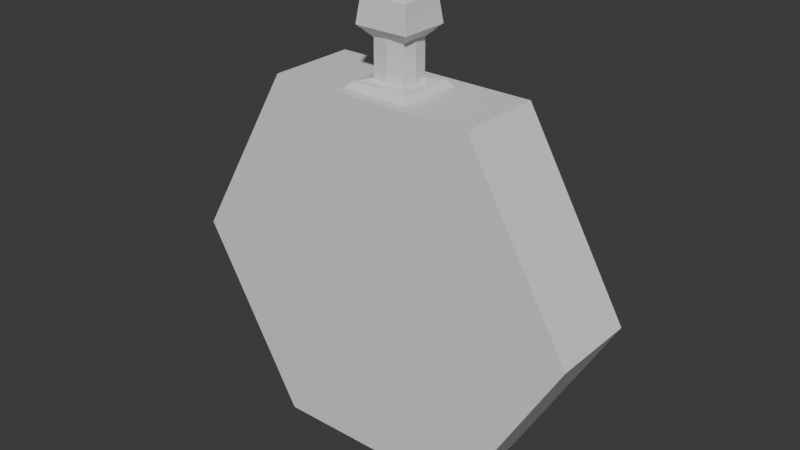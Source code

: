 # Source: Perfume2.blend  (saved by Blender 5.0.119; exported with 4.5.12 LTS)
import bpy
from mathutils import Matrix  # noqa: F401  (used for matrix-valued properties, if any)

bpy.ops.wm.read_factory_settings(use_empty=True)
scene = bpy.context.scene
scene.name = 'Scene'

# ---- collections
col_collection = bpy.data.collections.new('Collection'); scene.collection.children.link(col_collection)

# ---- materials (node trees are filled in below, after node groups)
mat_material = bpy.data.materials.new('Material')
mat_material.alpha_threshold = 0.0
mat_material.use_backface_culling_lightprobe_volume = False
mat_material.roughness = 0.5
mat_material.line_color = (0.0, 0.0, 0.0, 1.0)

# ---- material node trees
mat_material.use_nodes = True; mat_material.node_tree.nodes.clear()
_N = mat_material.node_tree.nodes; _L = mat_material.node_tree.links
n0 = _N.new('ShaderNodeOutputMaterial'); n0.name = 'Material Output'; n0.location = (200, 100)
n1 = _N.new('ShaderNodeBsdfPrincipled'); n1.name = 'Principled BSDF'; n1.location = (-200, 100)
_L.new(n1.outputs[0], n0.inputs[0])
n0.is_active_output = True

# ---- world
world_world = bpy.data.worlds.new('World'); scene.world = world_world
world_world.use_nodes = True; world_world.node_tree.nodes.clear()
_N = world_world.node_tree.nodes; _L = world_world.node_tree.links
n0 = _N.new('ShaderNodeOutputWorld'); n0.name = 'World Output'; n0.location = (200, 100)
n1 = _N.new('ShaderNodeBackground'); n1.name = 'Background'; n1.location = (-200, 100)
n1.inputs[0].default_value = (0.05088, 0.05088, 0.05088, 1.0)
_L.new(n1.outputs[0], n0.inputs[0])
n0.is_active_output = True
world_world.color = (0.05088, 0.05088, 0.05088)
world_world.sun_shadow_jitter_overblur = 0.0

# ---- meshes
me_cube = bpy.data.meshes.new('Cube')
me_cube.from_pydata([(-0.05004, -0.02118, -0.07827), (-0.05004, 0.02118, -0.07827), (0.04976, -0.02118, -0.07844), (0.04976, 0.02118, -0.07844), (0.0998, -0.02118, 0.007915), (0.0998, 0.02118, 0.007915), (0.05004, -0.02118, 0.09443), (0.05004, 0.02118, 0.09443), (-0.04976, -0.02118, 0.09459), (-0.04976, 0.02118, 0.09459), (-0.0998, -0.02118, 0.008243), (-0.0998, 0.02118, 0.008243), (0.01678, -0.02118, 0.09448), (-0.01649, -0.02118, 0.09454), (-0.01649, 0.02118, 0.09454), (0.01678, 0.02118, 0.09448), (-0.05004, 0.01484, -0.07827), (0.04976, 0.01484, -0.07844), (0.0998, 0.01484, 0.007915), (0.05004, 0.01484, 0.09443), (-0.04976, 0.01484, 0.09459), (-0.0998, 0.01484, 0.008243), (0.01678, 0.01484, 0.09448), (-0.01649, 0.01484, 0.09454), (0.04976, -0.01583, -0.07844), (0.0998, -0.01583, 0.007915), (0.05004, -0.01583, 0.09443), (-0.04976, -0.01583, 0.09459), (-0.0998, -0.01583, 0.008243), (0.01678, -0.01583, 0.09448), (-0.01649, -0.01583, 0.09454), (-0.05004, -0.01583, -0.07827), (0.01397, 0.01225, 0.09749), (-0.01368, 0.01225, 0.09754), (0.01397, -0.01324, 0.09749), (-0.01368, -0.01324, 0.09754), (0.00777, 0.006538, 0.09859), (-0.007483, 0.006538, 0.09862), (0.00777, -0.007528, 0.09859), (-0.007483, -0.007528, 0.09862), (0.007798, 0.006538, 0.1158), (-0.007455, 0.006538, 0.1158), (0.007798, -0.007528, 0.1158), (-0.007455, -0.007528, 0.1158), (0.01311, 0.01143, 0.1211), (-0.01275, 0.01143, 0.1212), (0.01311, -0.01242, 0.1211), (-0.01275, -0.01242, 0.1212), (0.0115, 0.009929, 0.1334), (-0.0111, 0.009929, 0.1335), (0.0115, -0.01092, 0.1334), (-0.0111, -0.01092, 0.1335), (0.005499, 0.004382, 0.1397), (-0.005078, 0.004382, 0.1397), (0.005499, -0.005372, 0.1397), (-0.005078, -0.005372, 0.1397), (0.0001417, -0.02118, 0.09451), (0.0001417, 0.02118, 0.09451), (0.0001417, 0.01484, 0.09451), (0.0001417, -0.01583, 0.09451), (0.0001417, 0.01225, 0.09751), (0.0001417, -0.01324, 0.09751), (0.0001417, 0.007431, 0.09751), (0.0001417, -0.008421, 0.09751), (0.0001735, 0.007431, 0.1169), (0.0001735, -0.008421, 0.1169), (0.0001804, 0.01143, 0.1211), (0.0001804, -0.01242, 0.1211), (0.0002006, 0.009929, 0.1335), (0.0002006, -0.01092, 0.1335), (0.0002109, 0.004382, 0.1397), (0.0002109, -0.005372, 0.1397), (-0.05004, -0.000495, -0.07827), (0.04976, -0.000495, -0.07844), (0.0998, -0.000495, 0.007915), (0.05004, -0.000495, 0.09443), (-0.04976, -0.000495, 0.09459), (-0.0998, -0.000495, 0.008243), (0.01678, -0.000495, 0.09448), (-0.01649, -0.000495, 0.09454), (0.01397, -0.000495, 0.09749), (-0.01368, -0.000495, 0.09754), (0.008737, -0.000495, 0.0975), (-0.008454, -0.000495, 0.09753), (0.008769, -0.000495, 0.1169), (-0.008422, -0.000495, 0.1169), (0.01311, -0.000495, 0.1211), (-0.01275, -0.000495, 0.1212), (0.0115, -0.000495, 0.1334), (-0.0111, -0.000495, 0.1335), (0.005499, -0.000495, 0.1397), (-0.005078, -0.000495, 0.1397), (0.0002109, -0.000495, 0.1397)], [], [(16, 1, 3, 17), (17, 3, 5, 18), (18, 5, 7, 19), (23, 14, 9, 20), (20, 9, 11, 21), (3, 1, 11, 9, 14, 57, 15, 7, 5), (21, 11, 1, 16), (0, 2, 4, 6, 12, 56, 13, 8, 10), (19, 7, 15, 22), (58, 57, 14, 23), (78, 22, 32, 80), (75, 19, 22, 78), (77, 21, 16, 72), (76, 20, 21, 77), (79, 23, 20, 76), (74, 18, 19, 75), (73, 17, 18, 74), (72, 16, 17, 73), (0, 31, 24, 2), (2, 24, 25, 4), (4, 25, 26, 6), (13, 30, 27, 8), (8, 27, 28, 10), (10, 28, 31, 0), (6, 26, 29, 12), (56, 59, 30, 13), (81, 35, 39, 83), (58, 23, 33, 60), (79, 30, 35, 81), (59, 29, 34, 61), (63, 38, 42, 65), (60, 33, 37, 62), (61, 34, 38, 63), (80, 32, 36, 82), (85, 43, 47, 87), (82, 36, 40, 84), (83, 39, 43, 85), (62, 37, 41, 64), (66, 45, 49, 68), (64, 41, 45, 66), (65, 42, 46, 67), (84, 40, 44, 86), (69, 50, 54, 71), (67, 46, 50, 69), (86, 44, 48, 88), (87, 47, 51, 89), (92, 70, 53, 91), (88, 48, 52, 90), (89, 51, 55, 91), (68, 49, 53, 70), (48, 68, 70, 52), (90, 52, 70, 92), (47, 67, 69, 51), (51, 69, 71, 55), (43, 65, 67, 47), (40, 64, 66, 44), (44, 66, 68, 48), (36, 62, 64, 40), (35, 61, 63, 39), (32, 60, 62, 36), (39, 63, 65, 43), (30, 59, 61, 35), (22, 58, 60, 32), (12, 29, 59, 56), (22, 15, 57, 58), (54, 90, 92, 71), (49, 89, 91, 53), (50, 88, 90, 54), (71, 92, 91, 55), (45, 87, 89, 49), (46, 86, 88, 50), (42, 84, 86, 46), (37, 83, 85, 41), (38, 82, 84, 42), (41, 85, 87, 45), (34, 80, 82, 38), (23, 79, 81, 33), (33, 81, 83, 37), (31, 72, 73, 24), (24, 73, 74, 25), (25, 74, 75, 26), (30, 79, 76, 27), (27, 76, 77, 28), (28, 77, 72, 31), (26, 75, 78, 29), (29, 78, 80, 34)])
_uv = me_cube.uv_layers.new(name='UVMap')
_uv.uv.foreach_set('vector', [1.0, 0.9252, 1.0, 1.0, 0.8333, 1.0, 0.8333, 0.9252, 0.8333, 0.9252, 0.8333, 1.0, 0.6667, 1.0, 0.6667, 0.9252, 0.6667, 0.9252, 0.6667, 1.0, 0.5, 1.0, 0.5, 0.9252, 0.3889, 0.9252, 0.3889, 1.0, 0.3333, 1.0, 0.3333, 0.9252, 0.3333, 0.9252, 0.3333, 1.0, 0.1667, 1.0, 0.1667, 0.9252, 0.8333, 1.0, -8.941e-08, 1.0, 0.1667, 1.0, 0.3333, 1.0, 0.3889, 1.0, 0.4167, 1.0, 0.4444, 1.0, 0.5, 1.0, 0.6667, 1.0, 0.1667, 0.9252, 0.1667, 1.0, -8.941e-08, 1.0, -8.941e-08, 0.9252, 0.75, 0.49, 0.9578, 0.37, 0.9578, 0.13, 0.75, 0.01, 0.6807, 0.05, 0.6461, 0.07, 0.6114, 0.09, 0.5422, 0.13, 0.5422, 0.37, 0.5, 0.9252, 0.5, 1.0, 0.4444, 1.0, 0.4444, 0.9252, 0.4167, 0.9252, 0.4167, 1.0, 0.3889, 1.0, 0.3889, 0.9252, 0.4444, 0.7442, 0.4444, 0.9252, 0.4444, 0.9252, 0.4444, 0.7442, 0.5, 0.7442, 0.5, 0.9252, 0.4444, 0.9252, 0.4444, 0.7442, 0.1667, 0.7442, 0.1667, 0.9252, -8.941e-08, 0.9252, -8.941e-08, 0.7442, 0.3333, 0.7442, 0.3333, 0.9252, 0.1667, 0.9252, 0.1667, 0.7442, 0.3889, 0.7442, 0.3889, 0.9252, 0.3333, 0.9252, 0.3333, 0.7442, 0.6667, 0.7442, 0.6667, 0.9252, 0.5, 0.9252, 0.5, 0.7442, 0.8333, 0.7442, 0.8333, 0.9252, 0.6667, 0.9252, 0.6667, 0.7442, 1.0, 0.7442, 1.0, 0.9252, 0.8333, 0.9252, 0.8333, 0.7442, 1.0, 0.5, 1.0, 0.5631, 0.8333, 0.5631, 0.8333, 0.5, 0.8333, 0.5, 0.8333, 0.5631, 0.6667, 0.5631, 0.6667, 0.5, 0.6667, 0.5, 0.6667, 0.5631, 0.5, 0.5631, 0.5, 0.5, 0.3889, 0.5, 0.3889, 0.5631, 0.3333, 0.5631, 0.3333, 0.5, 0.3333, 0.5, 0.3333, 0.5631, 0.1667, 0.5631, 0.1667, 0.5, 0.1667, 0.5, 0.1667, 0.5631, -8.941e-08, 0.5631, -8.941e-08, 0.5, 0.5, 0.5, 0.5, 0.5631, 0.4444, 0.5631, 0.4444, 0.5, 0.4167, 0.5, 0.4167, 0.5631, 0.3889, 0.5631, 0.3889, 0.5, 0.3889, 0.7442, 0.3889, 0.5631, 0.3889, 0.5631, 0.3889, 0.7442, 0.4167, 0.9252, 0.3889, 0.9252, 0.3889, 0.9252, 0.4167, 0.9252, 0.3889, 0.7442, 0.3889, 0.5631, 0.3889, 0.5631, 0.3889, 0.7442, 0.4167, 0.5631, 0.4444, 0.5631, 0.4444, 0.5631, 0.4167, 0.5631, 0.4167, 0.5631, 0.4444, 0.5631, 0.4444, 0.5631, 0.4167, 0.5631, 0.4167, 0.9252, 0.3889, 0.9252, 0.3889, 0.9252, 0.4167, 0.9252, 0.4167, 0.5631, 0.4444, 0.5631, 0.4444, 0.5631, 0.4167, 0.5631, 0.4444, 0.7442, 0.4444, 0.9252, 0.4444, 0.9252, 0.4444, 0.7442, 0.3889, 0.7442, 0.3889, 0.5631, 0.3889, 0.5631, 0.3889, 0.7442, 0.4444, 0.7442, 0.4444, 0.9252, 0.4444, 0.9252, 0.4444, 0.7442, 0.3889, 0.7442, 0.3889, 0.5631, 0.3889, 0.5631, 0.3889, 0.7442, 0.4167, 0.9252, 0.3889, 0.9252, 0.3889, 0.9252, 0.4167, 0.9252, 0.4167, 0.9252, 0.3889, 0.9252, 0.3889, 0.9252, 0.4167, 0.9252, 0.4167, 0.9252, 0.3889, 0.9252, 0.3889, 0.9252, 0.4167, 0.9252, 0.4167, 0.5631, 0.4444, 0.5631, 0.4444, 0.5631, 0.4167, 0.5631, 0.4444, 0.7442, 0.4444, 0.9252, 0.4444, 0.9252, 0.4444, 0.7442, 0.4167, 0.5631, 0.4444, 0.5631, 0.4444, 0.5631, 0.4167, 0.5631, 0.4167, 0.5631, 0.4444, 0.5631, 0.4444, 0.5631, 0.4167, 0.5631, 0.4444, 0.7442, 0.4444, 0.9252, 0.4444, 0.9252, 0.4444, 0.7442, 0.3889, 0.7442, 0.3889, 0.5631, 0.3889, 0.5631, 0.3889, 0.7442, 0.4167, 0.7442, 0.4167, 0.9252, 0.3889, 0.9252, 0.3889, 0.7442, 0.4444, 0.7442, 0.4444, 0.9252, 0.4444, 0.9252, 0.4444, 0.7442, 0.3889, 0.7442, 0.3889, 0.5631, 0.3889, 0.5631, 0.3889, 0.7442, 0.4167, 0.9252, 0.3889, 0.9252, 0.3889, 0.9252, 0.4167, 0.9252, 0.4444, 0.9252, 0.4167, 0.9252, 0.4167, 0.9252, 0.4444, 0.9252, 0.4444, 0.7442, 0.4444, 0.9252, 0.4167, 0.9252, 0.4167, 0.7442, 0.3889, 0.5631, 0.4167, 0.5631, 0.4167, 0.5631, 0.3889, 0.5631, 0.3889, 0.5631, 0.4167, 0.5631, 0.4167, 0.5631, 0.3889, 0.5631, 0.3889, 0.5631, 0.4167, 0.5631, 0.4167, 0.5631, 0.3889, 0.5631, 0.4444, 0.9252, 0.4167, 0.9252, 0.4167, 0.9252, 0.4444, 0.9252, 0.4444, 0.9252, 0.4167, 0.9252, 0.4167, 0.9252, 0.4444, 0.9252, 0.4444, 0.9252, 0.4167, 0.9252, 0.4167, 0.9252, 0.4444, 0.9252, 0.3889, 0.5631, 0.4167, 0.5631, 0.4167, 0.5631, 0.3889, 0.5631, 0.4444, 0.9252, 0.4167, 0.9252, 0.4167, 0.9252, 0.4444, 0.9252, 0.3889, 0.5631, 0.4167, 0.5631, 0.4167, 0.5631, 0.3889, 0.5631, 0.3889, 0.5631, 0.4167, 0.5631, 0.4167, 0.5631, 0.3889, 0.5631, 0.4444, 0.9252, 0.4167, 0.9252, 0.4167, 0.9252, 0.4444, 0.9252, 0.4444, 0.5, 0.4444, 0.5631, 0.4167, 0.5631, 0.4167, 0.5, 0.4444, 0.9252, 0.4444, 1.0, 0.4167, 1.0, 0.4167, 0.9252, 0.4444, 0.5631, 0.4444, 0.7442, 0.4167, 0.7442, 0.4167, 0.5631, 0.3889, 0.9252, 0.3889, 0.7442, 0.3889, 0.7442, 0.3889, 0.9252, 0.4444, 0.5631, 0.4444, 0.7442, 0.4444, 0.7442, 0.4444, 0.5631, 0.4167, 0.5631, 0.4167, 0.7442, 0.3889, 0.7442, 0.3889, 0.5631, 0.3889, 0.9252, 0.3889, 0.7442, 0.3889, 0.7442, 0.3889, 0.9252, 0.4444, 0.5631, 0.4444, 0.7442, 0.4444, 0.7442, 0.4444, 0.5631, 0.4444, 0.5631, 0.4444, 0.7442, 0.4444, 0.7442, 0.4444, 0.5631, 0.3889, 0.9252, 0.3889, 0.7442, 0.3889, 0.7442, 0.3889, 0.9252, 0.4444, 0.5631, 0.4444, 0.7442, 0.4444, 0.7442, 0.4444, 0.5631, 0.3889, 0.9252, 0.3889, 0.7442, 0.3889, 0.7442, 0.3889, 0.9252, 0.4444, 0.5631, 0.4444, 0.7442, 0.4444, 0.7442, 0.4444, 0.5631, 0.3889, 0.9252, 0.3889, 0.7442, 0.3889, 0.7442, 0.3889, 0.9252, 0.3889, 0.9252, 0.3889, 0.7442, 0.3889, 0.7442, 0.3889, 0.9252, 1.0, 0.5631, 1.0, 0.7442, 0.8333, 0.7442, 0.8333, 0.5631, 0.8333, 0.5631, 0.8333, 0.7442, 0.6667, 0.7442, 0.6667, 0.5631, 0.6667, 0.5631, 0.6667, 0.7442, 0.5, 0.7442, 0.5, 0.5631, 0.3889, 0.5631, 0.3889, 0.7442, 0.3333, 0.7442, 0.3333, 0.5631, 0.3333, 0.5631, 0.3333, 0.7442, 0.1667, 0.7442, 0.1667, 0.5631, 0.1667, 0.5631, 0.1667, 0.7442, -8.941e-08, 0.7442, -8.941e-08, 0.5631, 0.5, 0.5631, 0.5, 0.7442, 0.4444, 0.7442, 0.4444, 0.5631, 0.4444, 0.5631, 0.4444, 0.7442, 0.4444, 0.7442, 0.4444, 0.5631])
me_cube.materials.append(mat_material)
me_cube.use_mirror_vertex_groups = False
me_cube.update()

# ---- objects
ob_perfume2 = bpy.data.objects.new('perfume2', me_cube)

# ---- transforms, parenting, visibility, modifiers, constraints
ob_perfume2.location = (0.0, 0.0, 0.0)
ob_perfume2.lock_rotations_4d = False
ob_perfume2.empty_display_type = 'ARROWS'
ob_perfume2.lineart.crease_threshold = 0.0

# ---- collection membership
col_collection.objects.link(ob_perfume2)

# ---- scene / render settings (as saved in the file)
scene.frame_start = 1; scene.frame_end = 250; scene.frame_set(1)
scene.render.engine = 'BLENDER_EEVEE_NEXT'
scene.render.bake_bias = 0.0
scene.render.bake_samples = 0
scene.cycles.sampling_pattern = 'TABULATED_SOBOL'
scene.eevee.use_volume_custom_range = False
bpy.context.view_layer.update()

# ---- added for rendering (the .blend has no active camera and no usable light): camera, sun
cam_auto = bpy.data.cameras.new('AutoCamera')
cam_auto.lens = 50.0
cam_auto.sensor_width = 36.0
cam_auto.clip_end = 1000.0
ob_auto_camera = bpy.data.objects.new('AutoCamera', cam_auto)
scene.collection.objects.link(ob_auto_camera)
ob_auto_camera.location = (0.276383, -0.33166, 0.251756)
ob_auto_camera.rotation_euler = (1.09748, -7.21219e-08, 0.694738)
scene.camera = ob_auto_camera
light_auto_sun = bpy.data.lights.new('AutoSun', 'SUN')
light_auto_sun.energy = 3.0
light_auto_sun.angle = 0.0523599
ob_auto_sun = bpy.data.objects.new('AutoSun', light_auto_sun)
scene.collection.objects.link(ob_auto_sun)
ob_auto_sun.rotation_euler = (0.872665, 0.174533, 0.523599)
bpy.context.view_layer.update()
